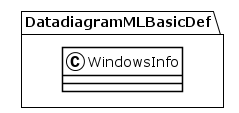

The diagram above was rendered by PlantUML. Its source (embedded in the PNG):
@startuml
!theme plain
package DatadiagramMLBasicDef {
class WindowsInfo {
}
}
@enduml